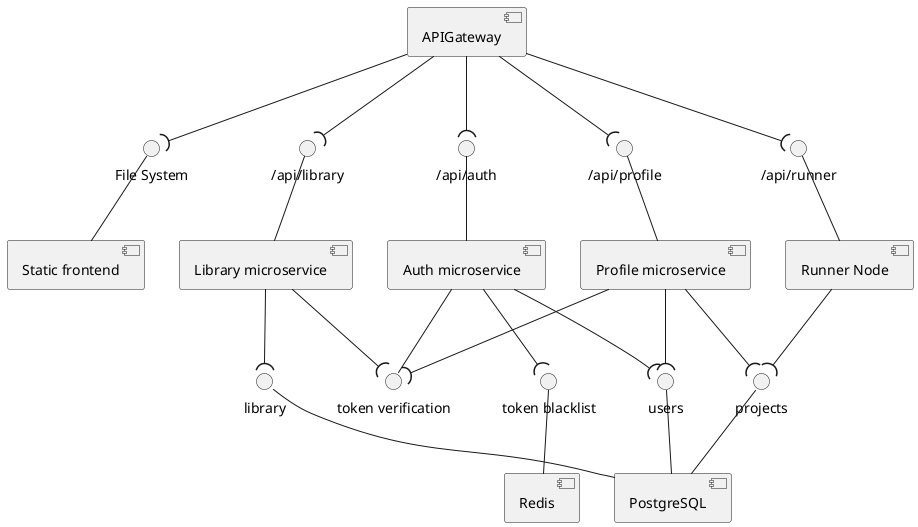

The diagram above was rendered by PlantUML. Its source (embedded in the PNG):
@startuml
[APIGateway] -down-( "/api/runner"
[APIGateway] -down-( "/api/profile"
[APIGateway] -down-( "/api/auth"
[APIGateway] -down-( "/api/library"
[APIGateway] -down-( "File System"

[Runner Node] -up- "/api/runner"
[Profile microservice] -up- "/api/profile"
[Auth microservice] -up- "/api/auth"
[Library microservice] -up- "/api/library"
[Static frontend] -up- "File System"

[Auth microservice] -down-( "users"
[Auth microservice] -down-( "token blacklist"
[Auth microservice] -down- "token verification"
[Profile microservice] -down-( "users"
[Profile microservice] -down-( "projects"
[Profile microservice] -down-( "token verification"
[Library microservice] -down-( "library"
[Library microservice] -down-( "token verification"
[Runner Node] -down-( "projects"

[PostgreSQL] -up- "users"
[PostgreSQL] -up- "projects"
[PostgreSQL] -up- "library"

[Redis] -up- "token blacklist"
@enduml